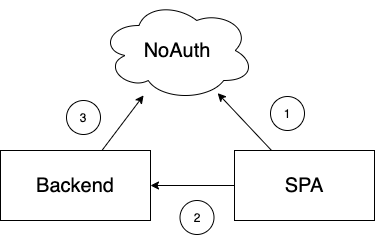

The diagram above was exported from draw.io. Its source (the exported page's mxGraphModel, read from the mxfile embedded in the PNG):
<mxGraphModel dx="1106" dy="852" grid="1" gridSize="10" guides="1" tooltips="1" connect="1" arrows="1" fold="1" page="1" pageScale="1" pageWidth="827" pageHeight="1169" math="0" shadow="0">
  <root>
    <mxCell id="0" />
    <mxCell id="1" parent="0" />
    <mxCell id="JaSXKAqwkzpNFx9rm3SL-1" value="NoAuth" style="ellipse;shape=cloud;whiteSpace=wrap;html=1;fontSize=20;" vertex="1" parent="1">
      <mxGeometry x="340" y="180" width="154" height="100" as="geometry" />
    </mxCell>
    <mxCell id="JaSXKAqwkzpNFx9rm3SL-2" value="Backend" style="rounded=0;whiteSpace=wrap;html=1;fontSize=20;" vertex="1" parent="1">
      <mxGeometry x="240" y="330" width="150" height="70" as="geometry" />
    </mxCell>
    <mxCell id="JaSXKAqwkzpNFx9rm3SL-3" value="SPA" style="rounded=0;whiteSpace=wrap;html=1;fontSize=20;" vertex="1" parent="1">
      <mxGeometry x="474" y="330" width="140" height="70" as="geometry" />
    </mxCell>
    <mxCell id="JaSXKAqwkzpNFx9rm3SL-4" value="" style="endArrow=classic;html=1;fontSize=20;" edge="1" parent="1" source="JaSXKAqwkzpNFx9rm3SL-3" target="JaSXKAqwkzpNFx9rm3SL-1">
      <mxGeometry width="50" height="50" relative="1" as="geometry">
        <mxPoint x="760" y="610" as="sourcePoint" />
        <mxPoint x="810" y="560" as="targetPoint" />
      </mxGeometry>
    </mxCell>
    <mxCell id="JaSXKAqwkzpNFx9rm3SL-5" value="" style="endArrow=classic;html=1;fontSize=20;" edge="1" parent="1" source="JaSXKAqwkzpNFx9rm3SL-3" target="JaSXKAqwkzpNFx9rm3SL-2">
      <mxGeometry width="50" height="50" relative="1" as="geometry">
        <mxPoint x="330" y="520" as="sourcePoint" />
        <mxPoint x="380" y="470" as="targetPoint" />
      </mxGeometry>
    </mxCell>
    <mxCell id="JaSXKAqwkzpNFx9rm3SL-6" value="" style="endArrow=classic;html=1;fontSize=20;" edge="1" parent="1" source="JaSXKAqwkzpNFx9rm3SL-2" target="JaSXKAqwkzpNFx9rm3SL-1">
      <mxGeometry width="50" height="50" relative="1" as="geometry">
        <mxPoint x="300" y="570" as="sourcePoint" />
        <mxPoint x="350" y="520" as="targetPoint" />
      </mxGeometry>
    </mxCell>
    <mxCell id="JaSXKAqwkzpNFx9rm3SL-7" value="1" style="ellipse;whiteSpace=wrap;html=1;aspect=fixed;fontSize=12;" vertex="1" parent="1">
      <mxGeometry x="510" y="276" width="34" height="34" as="geometry" />
    </mxCell>
    <mxCell id="JaSXKAqwkzpNFx9rm3SL-8" value="2" style="ellipse;whiteSpace=wrap;html=1;aspect=fixed;fontSize=12;" vertex="1" parent="1">
      <mxGeometry x="419.5" y="380" width="34" height="34" as="geometry" />
    </mxCell>
    <mxCell id="JaSXKAqwkzpNFx9rm3SL-9" value="3" style="ellipse;whiteSpace=wrap;html=1;aspect=fixed;fontSize=12;" vertex="1" parent="1">
      <mxGeometry x="306" y="280" width="34" height="34" as="geometry" />
    </mxCell>
  </root>
</mxGraphModel>